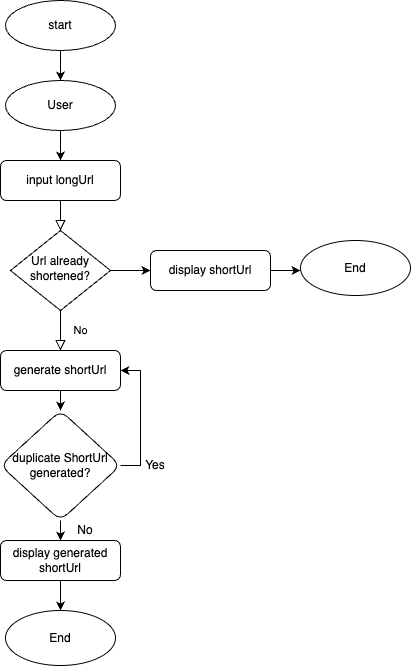

The diagram above was exported from draw.io. Its source (the exported page's mxGraphModel, read from the mxfile embedded in the PNG):
<mxGraphModel dx="1026" dy="1798" grid="1" gridSize="10" guides="1" tooltips="1" connect="1" arrows="1" fold="1" page="1" pageScale="1" pageWidth="827" pageHeight="1169" math="0" shadow="0">
  <root>
    <mxCell id="WIyWlLk6GJQsqaUBKTNV-0" />
    <mxCell id="WIyWlLk6GJQsqaUBKTNV-1" parent="WIyWlLk6GJQsqaUBKTNV-0" />
    <mxCell id="WIyWlLk6GJQsqaUBKTNV-2" value="" style="rounded=0;html=1;jettySize=auto;orthogonalLoop=1;fontSize=11;endArrow=block;endFill=0;endSize=8;strokeWidth=1;shadow=0;labelBackgroundColor=none;edgeStyle=orthogonalEdgeStyle;" parent="WIyWlLk6GJQsqaUBKTNV-1" source="WIyWlLk6GJQsqaUBKTNV-3" target="WIyWlLk6GJQsqaUBKTNV-6" edge="1">
      <mxGeometry relative="1" as="geometry" />
    </mxCell>
    <mxCell id="WIyWlLk6GJQsqaUBKTNV-3" value="input longUrl" style="rounded=1;whiteSpace=wrap;html=1;fontSize=12;glass=0;strokeWidth=1;shadow=0;" parent="WIyWlLk6GJQsqaUBKTNV-1" vertex="1">
      <mxGeometry x="160" y="100" width="120" height="40" as="geometry" />
    </mxCell>
    <mxCell id="WIyWlLk6GJQsqaUBKTNV-4" value="No&lt;br&gt;" style="rounded=0;html=1;jettySize=auto;orthogonalLoop=1;fontSize=11;endArrow=block;endFill=0;endSize=8;strokeWidth=1;shadow=0;labelBackgroundColor=none;edgeStyle=orthogonalEdgeStyle;entryX=0.5;entryY=0;entryDx=0;entryDy=0;" parent="WIyWlLk6GJQsqaUBKTNV-1" source="WIyWlLk6GJQsqaUBKTNV-6" target="WIyWlLk6GJQsqaUBKTNV-7" edge="1">
      <mxGeometry y="20" relative="1" as="geometry">
        <mxPoint as="offset" />
        <mxPoint x="220" y="290" as="targetPoint" />
      </mxGeometry>
    </mxCell>
    <mxCell id="FJF9RoXq0FOV7PrARjyQ-3" style="edgeStyle=orthogonalEdgeStyle;rounded=0;orthogonalLoop=1;jettySize=auto;html=1;exitX=1;exitY=0.5;exitDx=0;exitDy=0;entryX=0;entryY=0.5;entryDx=0;entryDy=0;" edge="1" parent="WIyWlLk6GJQsqaUBKTNV-1" source="WIyWlLk6GJQsqaUBKTNV-6" target="WIyWlLk6GJQsqaUBKTNV-12">
      <mxGeometry relative="1" as="geometry" />
    </mxCell>
    <mxCell id="WIyWlLk6GJQsqaUBKTNV-6" value="Url already shortened?" style="rhombus;whiteSpace=wrap;html=1;shadow=0;fontFamily=Helvetica;fontSize=12;align=center;strokeWidth=1;spacing=6;spacingTop=-4;" parent="WIyWlLk6GJQsqaUBKTNV-1" vertex="1">
      <mxGeometry x="170" y="170" width="100" height="80" as="geometry" />
    </mxCell>
    <mxCell id="FJF9RoXq0FOV7PrARjyQ-5" value="" style="edgeStyle=orthogonalEdgeStyle;rounded=0;orthogonalLoop=1;jettySize=auto;html=1;" edge="1" parent="WIyWlLk6GJQsqaUBKTNV-1" source="WIyWlLk6GJQsqaUBKTNV-7" target="FJF9RoXq0FOV7PrARjyQ-4">
      <mxGeometry relative="1" as="geometry" />
    </mxCell>
    <mxCell id="WIyWlLk6GJQsqaUBKTNV-7" value="generate shortUrl" style="rounded=1;whiteSpace=wrap;html=1;fontSize=12;glass=0;strokeWidth=1;shadow=0;" parent="WIyWlLk6GJQsqaUBKTNV-1" vertex="1">
      <mxGeometry x="160" y="290" width="120" height="40" as="geometry" />
    </mxCell>
    <mxCell id="FJF9RoXq0FOV7PrARjyQ-20" style="edgeStyle=orthogonalEdgeStyle;rounded=0;orthogonalLoop=1;jettySize=auto;html=1;exitX=0.5;exitY=1;exitDx=0;exitDy=0;entryX=0.5;entryY=0;entryDx=0;entryDy=0;" edge="1" parent="WIyWlLk6GJQsqaUBKTNV-1" source="WIyWlLk6GJQsqaUBKTNV-11" target="FJF9RoXq0FOV7PrARjyQ-19">
      <mxGeometry relative="1" as="geometry" />
    </mxCell>
    <mxCell id="WIyWlLk6GJQsqaUBKTNV-11" value="display generated shortUrl" style="rounded=1;whiteSpace=wrap;html=1;fontSize=12;glass=0;strokeWidth=1;shadow=0;" parent="WIyWlLk6GJQsqaUBKTNV-1" vertex="1">
      <mxGeometry x="160" y="480" width="120" height="40" as="geometry" />
    </mxCell>
    <mxCell id="FJF9RoXq0FOV7PrARjyQ-17" style="edgeStyle=orthogonalEdgeStyle;rounded=0;orthogonalLoop=1;jettySize=auto;html=1;exitX=1;exitY=0.5;exitDx=0;exitDy=0;" edge="1" parent="WIyWlLk6GJQsqaUBKTNV-1" source="WIyWlLk6GJQsqaUBKTNV-12">
      <mxGeometry relative="1" as="geometry">
        <mxPoint x="460" y="210" as="targetPoint" />
      </mxGeometry>
    </mxCell>
    <mxCell id="WIyWlLk6GJQsqaUBKTNV-12" value="display shortUrl" style="rounded=1;whiteSpace=wrap;html=1;fontSize=12;glass=0;strokeWidth=1;shadow=0;" parent="WIyWlLk6GJQsqaUBKTNV-1" vertex="1">
      <mxGeometry x="310" y="190" width="120" height="40" as="geometry" />
    </mxCell>
    <mxCell id="FJF9RoXq0FOV7PrARjyQ-1" style="edgeStyle=orthogonalEdgeStyle;rounded=0;orthogonalLoop=1;jettySize=auto;html=1;exitX=0.5;exitY=1;exitDx=0;exitDy=0;" edge="1" parent="WIyWlLk6GJQsqaUBKTNV-1" source="FJF9RoXq0FOV7PrARjyQ-0" target="WIyWlLk6GJQsqaUBKTNV-3">
      <mxGeometry relative="1" as="geometry" />
    </mxCell>
    <mxCell id="FJF9RoXq0FOV7PrARjyQ-0" value="User" style="ellipse;whiteSpace=wrap;html=1;" vertex="1" parent="WIyWlLk6GJQsqaUBKTNV-1">
      <mxGeometry x="165" y="20" width="110" height="50" as="geometry" />
    </mxCell>
    <mxCell id="FJF9RoXq0FOV7PrARjyQ-11" style="edgeStyle=orthogonalEdgeStyle;rounded=0;orthogonalLoop=1;jettySize=auto;html=1;exitX=1;exitY=0.5;exitDx=0;exitDy=0;entryX=1;entryY=0.5;entryDx=0;entryDy=0;" edge="1" parent="WIyWlLk6GJQsqaUBKTNV-1" source="FJF9RoXq0FOV7PrARjyQ-4" target="WIyWlLk6GJQsqaUBKTNV-7">
      <mxGeometry relative="1" as="geometry" />
    </mxCell>
    <mxCell id="FJF9RoXq0FOV7PrARjyQ-12" style="edgeStyle=orthogonalEdgeStyle;rounded=0;orthogonalLoop=1;jettySize=auto;html=1;exitX=0.5;exitY=1;exitDx=0;exitDy=0;" edge="1" parent="WIyWlLk6GJQsqaUBKTNV-1" source="FJF9RoXq0FOV7PrARjyQ-4">
      <mxGeometry relative="1" as="geometry">
        <mxPoint x="220" y="480" as="targetPoint" />
      </mxGeometry>
    </mxCell>
    <mxCell id="FJF9RoXq0FOV7PrARjyQ-4" value="duplicate ShortUrl generated?" style="rhombus;whiteSpace=wrap;html=1;rounded=1;glass=0;strokeWidth=1;shadow=0;" vertex="1" parent="WIyWlLk6GJQsqaUBKTNV-1">
      <mxGeometry x="160" y="350" width="120" height="110" as="geometry" />
    </mxCell>
    <UserObject label="Yes" placeholders="1" name="Variable" id="FJF9RoXq0FOV7PrARjyQ-9">
      <mxCell style="text;html=1;strokeColor=none;fillColor=none;align=center;verticalAlign=middle;whiteSpace=wrap;overflow=hidden;" vertex="1" parent="WIyWlLk6GJQsqaUBKTNV-1">
        <mxGeometry x="300" y="395" width="30" height="20" as="geometry" />
      </mxCell>
    </UserObject>
    <UserObject label="No" placeholders="1" name="Variable" id="FJF9RoXq0FOV7PrARjyQ-13">
      <mxCell style="text;html=1;strokeColor=none;fillColor=none;align=center;verticalAlign=middle;whiteSpace=wrap;overflow=hidden;" vertex="1" parent="WIyWlLk6GJQsqaUBKTNV-1">
        <mxGeometry x="230" y="460" width="30" height="20" as="geometry" />
      </mxCell>
    </UserObject>
    <mxCell id="FJF9RoXq0FOV7PrARjyQ-15" style="edgeStyle=orthogonalEdgeStyle;rounded=0;orthogonalLoop=1;jettySize=auto;html=1;exitX=0.5;exitY=1;exitDx=0;exitDy=0;entryX=0.5;entryY=0;entryDx=0;entryDy=0;" edge="1" parent="WIyWlLk6GJQsqaUBKTNV-1" source="FJF9RoXq0FOV7PrARjyQ-14" target="FJF9RoXq0FOV7PrARjyQ-0">
      <mxGeometry relative="1" as="geometry" />
    </mxCell>
    <mxCell id="FJF9RoXq0FOV7PrARjyQ-14" value="start" style="ellipse;whiteSpace=wrap;html=1;" vertex="1" parent="WIyWlLk6GJQsqaUBKTNV-1">
      <mxGeometry x="165" y="-60" width="110" height="50" as="geometry" />
    </mxCell>
    <mxCell id="FJF9RoXq0FOV7PrARjyQ-18" value="End" style="ellipse;whiteSpace=wrap;html=1;" vertex="1" parent="WIyWlLk6GJQsqaUBKTNV-1">
      <mxGeometry x="460" y="180" width="110" height="55" as="geometry" />
    </mxCell>
    <mxCell id="FJF9RoXq0FOV7PrARjyQ-19" value="End" style="ellipse;whiteSpace=wrap;html=1;" vertex="1" parent="WIyWlLk6GJQsqaUBKTNV-1">
      <mxGeometry x="165" y="550" width="110" height="55" as="geometry" />
    </mxCell>
  </root>
</mxGraphModel>